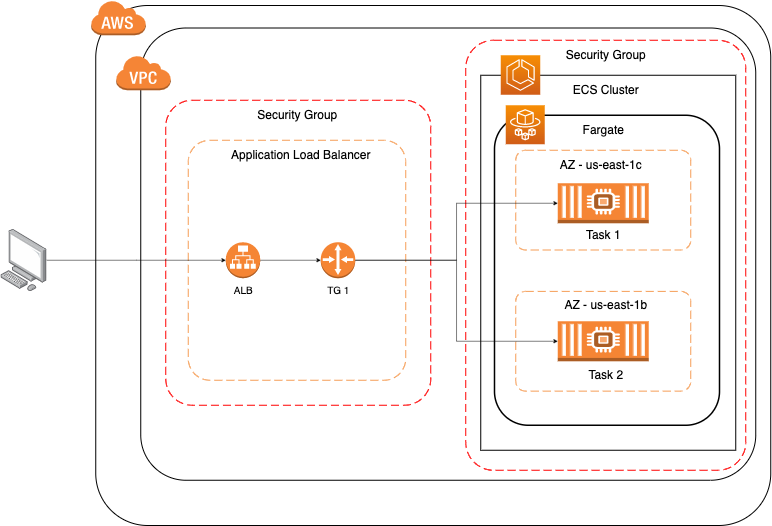

The diagram above was exported from draw.io. Its source (the exported page's mxGraphModel, read from the mxfile embedded in the PNG):
<mxGraphModel dx="2037" dy="1099" grid="1" gridSize="10" guides="1" tooltips="1" connect="1" arrows="1" fold="1" page="1" pageScale="1" pageWidth="1700" pageHeight="1100" math="0" shadow="0">
  <root>
    <mxCell id="0" />
    <mxCell id="1" parent="0" />
    <mxCell id="lnj3uUvIgwFL1yGoNEsl-1" value="" style="rounded=1;arcSize=10;dashed=1;strokeColor=#F59D56;fillColor=none;gradientColor=none;dashPattern=8 4;strokeWidth=2;" vertex="1" parent="1">
      <mxGeometry x="1140" y="320" width="350" height="199.5" as="geometry" />
    </mxCell>
    <mxCell id="8jmR09PrWT2qkq5dc7QQ-9" value="" style="rounded=1;arcSize=10;dashed=0;fillColor=none;gradientColor=none;strokeWidth=2;" parent="1" vertex="1">
      <mxGeometry x="300" y="30.5" width="1350" height="1040" as="geometry" />
    </mxCell>
    <mxCell id="8jmR09PrWT2qkq5dc7QQ-13" value="" style="rounded=1;arcSize=10;dashed=0;fillColor=none;gradientColor=none;strokeWidth=2;" parent="1" vertex="1">
      <mxGeometry x="390" y="75.5" width="1230" height="904.5" as="geometry" />
    </mxCell>
    <mxCell id="8jmR09PrWT2qkq5dc7QQ-33" value="" style="rounded=1;arcSize=10;dashed=1;strokeColor=#ff0000;fillColor=none;gradientColor=none;dashPattern=8 4;strokeWidth=2;" parent="1" vertex="1">
      <mxGeometry x="1040" y="100" width="560" height="860" as="geometry" />
    </mxCell>
    <mxCell id="8jmR09PrWT2qkq5dc7QQ-36" value="" style="rounded=0;whiteSpace=wrap;html=1;fontSize=24;fillColor=none;fontColor=#333333;strokeColor=#000000;strokeWidth=2;" parent="1" vertex="1">
      <mxGeometry x="1070" y="170" width="510" height="750" as="geometry" />
    </mxCell>
    <mxCell id="8jmR09PrWT2qkq5dc7QQ-40" value="" style="rounded=1;whiteSpace=wrap;html=1;fontSize=24;strokeWidth=3;shadow=0;fillColor=none;" parent="1" vertex="1">
      <mxGeometry x="1097.5" y="250" width="450" height="620" as="geometry" />
    </mxCell>
    <mxCell id="lnj3uUvIgwFL1yGoNEsl-2" value="" style="rounded=1;arcSize=10;dashed=1;strokeColor=#F59D56;fillColor=none;gradientColor=none;dashPattern=8 4;strokeWidth=2;" vertex="1" parent="1">
      <mxGeometry x="1140" y="602.27" width="350" height="199.5" as="geometry" />
    </mxCell>
    <mxCell id="8jmR09PrWT2qkq5dc7QQ-23" value="" style="rounded=1;arcSize=10;dashed=1;strokeColor=#ff0000;fillColor=none;gradientColor=none;dashPattern=8 4;strokeWidth=2;" parent="1" vertex="1">
      <mxGeometry x="440" y="220" width="530" height="610" as="geometry" />
    </mxCell>
    <mxCell id="8jmR09PrWT2qkq5dc7QQ-29" value="" style="rounded=1;arcSize=10;dashed=1;strokeColor=#F59D56;fillColor=none;gradientColor=none;dashPattern=8 4;strokeWidth=2;" parent="1" vertex="1">
      <mxGeometry x="485" y="300" width="435" height="480" as="geometry" />
    </mxCell>
    <mxCell id="8jmR09PrWT2qkq5dc7QQ-10" value="" style="dashed=0;html=1;shape=mxgraph.aws3.cloud;fillColor=#F58536;gradientColor=none;dashed=0;" parent="1" vertex="1">
      <mxGeometry x="290" y="20" width="110" height="70" as="geometry" />
    </mxCell>
    <mxCell id="8jmR09PrWT2qkq5dc7QQ-14" value="" style="dashed=0;html=1;shape=mxgraph.aws3.virtual_private_cloud;fillColor=#F58536;gradientColor=none;dashed=0;" parent="1" vertex="1">
      <mxGeometry x="340" y="130" width="110" height="70" as="geometry" />
    </mxCell>
    <mxCell id="8jmR09PrWT2qkq5dc7QQ-55" style="edgeStyle=orthogonalEdgeStyle;rounded=0;orthogonalLoop=1;jettySize=auto;html=1;fontSize=24;entryX=0;entryY=0.5;entryDx=0;entryDy=0;entryPerimeter=0;" parent="1" source="8jmR09PrWT2qkq5dc7QQ-18" target="8jmR09PrWT2qkq5dc7QQ-24" edge="1">
      <mxGeometry relative="1" as="geometry" />
    </mxCell>
    <mxCell id="8jmR09PrWT2qkq5dc7QQ-18" value="" style="outlineConnect=0;dashed=0;verticalLabelPosition=bottom;verticalAlign=top;align=center;html=1;shape=mxgraph.aws3.application_load_balancer;fillColor=#F58534;gradientColor=none;" parent="1" vertex="1">
      <mxGeometry x="560" y="504" width="69" height="72" as="geometry" />
    </mxCell>
    <mxCell id="lnj3uUvIgwFL1yGoNEsl-10" style="edgeStyle=orthogonalEdgeStyle;rounded=0;orthogonalLoop=1;jettySize=auto;html=1;entryX=0;entryY=0.5;entryDx=0;entryDy=0;entryPerimeter=0;" edge="1" parent="1" source="8jmR09PrWT2qkq5dc7QQ-24" target="8jmR09PrWT2qkq5dc7QQ-44">
      <mxGeometry relative="1" as="geometry" />
    </mxCell>
    <mxCell id="lnj3uUvIgwFL1yGoNEsl-11" style="edgeStyle=orthogonalEdgeStyle;rounded=0;orthogonalLoop=1;jettySize=auto;html=1;entryX=0;entryY=0.5;entryDx=0;entryDy=0;entryPerimeter=0;" edge="1" parent="1" source="8jmR09PrWT2qkq5dc7QQ-24" target="8jmR09PrWT2qkq5dc7QQ-45">
      <mxGeometry relative="1" as="geometry" />
    </mxCell>
    <mxCell id="8jmR09PrWT2qkq5dc7QQ-24" value="" style="outlineConnect=0;dashed=0;verticalLabelPosition=bottom;verticalAlign=top;align=center;html=1;shape=mxgraph.aws3.router;fillColor=#F58534;gradientColor=none;" parent="1" vertex="1">
      <mxGeometry x="750" y="504" width="69" height="72" as="geometry" />
    </mxCell>
    <mxCell id="8jmR09PrWT2qkq5dc7QQ-26" value="&lt;font style=&quot;font-size: 24px&quot;&gt;Security Group&lt;/font&gt;" style="text;html=1;resizable=0;autosize=1;align=center;verticalAlign=middle;points=[];fillColor=none;strokeColor=none;rounded=0;" parent="1" vertex="1">
      <mxGeometry x="612.5" y="240" width="180" height="20" as="geometry" />
    </mxCell>
    <mxCell id="8jmR09PrWT2qkq5dc7QQ-30" value="&lt;font style=&quot;font-size: 24px&quot;&gt;Application Load Balancer&lt;/font&gt;" style="text;html=1;resizable=0;autosize=1;align=center;verticalAlign=middle;points=[];fillColor=none;strokeColor=none;rounded=0;" parent="1" vertex="1">
      <mxGeometry x="565" y="320" width="290" height="20" as="geometry" />
    </mxCell>
    <mxCell id="8jmR09PrWT2qkq5dc7QQ-31" value="&lt;font style=&quot;font-size: 20px&quot;&gt;TG 1&lt;/font&gt;" style="text;html=1;resizable=0;autosize=1;align=center;verticalAlign=middle;points=[];fillColor=none;strokeColor=none;rounded=0;" parent="1" vertex="1">
      <mxGeometry x="754.5" y="590" width="60" height="20" as="geometry" />
    </mxCell>
    <mxCell id="8jmR09PrWT2qkq5dc7QQ-34" value="&lt;span style=&quot;font-size: 24px&quot;&gt;Security Group&lt;/span&gt;" style="text;html=1;resizable=0;autosize=1;align=center;verticalAlign=middle;points=[];fillColor=none;strokeColor=none;rounded=0;" parent="1" vertex="1">
      <mxGeometry x="1230" y="120" width="180" height="20" as="geometry" />
    </mxCell>
    <mxCell id="8jmR09PrWT2qkq5dc7QQ-37" value="&lt;span style=&quot;font-size: 24px&quot;&gt;ECS Cluster&lt;/span&gt;" style="text;html=1;resizable=0;autosize=1;align=center;verticalAlign=middle;points=[];fillColor=none;strokeColor=none;rounded=0;" parent="1" vertex="1">
      <mxGeometry x="1245" y="189" width="150" height="20" as="geometry" />
    </mxCell>
    <mxCell id="8jmR09PrWT2qkq5dc7QQ-39" value="" style="sketch=0;points=[[0,0,0],[0.25,0,0],[0.5,0,0],[0.75,0,0],[1,0,0],[0,1,0],[0.25,1,0],[0.5,1,0],[0.75,1,0],[1,1,0],[0,0.25,0],[0,0.5,0],[0,0.75,0],[1,0.25,0],[1,0.5,0],[1,0.75,0]];outlineConnect=0;fontColor=#232F3E;gradientColor=#F78E04;gradientDirection=north;fillColor=#D05C17;strokeColor=#ffffff;dashed=0;verticalLabelPosition=bottom;verticalAlign=top;align=center;html=1;fontSize=12;fontStyle=0;aspect=fixed;shape=mxgraph.aws4.resourceIcon;resIcon=mxgraph.aws4.ecs;" parent="1" vertex="1">
      <mxGeometry x="1110" y="130" width="79" height="79" as="geometry" />
    </mxCell>
    <mxCell id="8jmR09PrWT2qkq5dc7QQ-41" value="&lt;span style=&quot;font-size: 24px&quot;&gt;Fargate&lt;/span&gt;" style="text;html=1;resizable=0;autosize=1;align=center;verticalAlign=middle;points=[];fillColor=none;strokeColor=none;rounded=0;" parent="1" vertex="1">
      <mxGeometry x="1265" y="270" width="100" height="20" as="geometry" />
    </mxCell>
    <mxCell id="8jmR09PrWT2qkq5dc7QQ-42" value="" style="sketch=0;points=[[0,0,0],[0.25,0,0],[0.5,0,0],[0.75,0,0],[1,0,0],[0,1,0],[0.25,1,0],[0.5,1,0],[0.75,1,0],[1,1,0],[0,0.25,0],[0,0.5,0],[0,0.75,0],[1,0.25,0],[1,0.5,0],[1,0.75,0]];outlineConnect=0;fontColor=#232F3E;gradientColor=#F78E04;gradientDirection=north;fillColor=#D05C17;strokeColor=#ffffff;dashed=0;verticalLabelPosition=bottom;verticalAlign=top;align=center;html=1;fontSize=12;fontStyle=0;aspect=fixed;shape=mxgraph.aws4.resourceIcon;resIcon=mxgraph.aws4.fargate;" parent="1" vertex="1">
      <mxGeometry x="1120" y="230" width="78" height="78" as="geometry" />
    </mxCell>
    <mxCell id="8jmR09PrWT2qkq5dc7QQ-44" value="" style="outlineConnect=0;dashed=0;verticalLabelPosition=bottom;verticalAlign=top;align=center;html=1;shape=mxgraph.aws3.ec2_compute_container_2;fillColor=#F58534;gradientColor=none;fontSize=24;strokeWidth=3;" parent="1" vertex="1">
      <mxGeometry x="1224" y="386" width="182" height="80" as="geometry" />
    </mxCell>
    <mxCell id="8jmR09PrWT2qkq5dc7QQ-45" value="" style="outlineConnect=0;dashed=0;verticalLabelPosition=bottom;verticalAlign=top;align=center;html=1;shape=mxgraph.aws3.ec2_compute_container_2;fillColor=#F58534;gradientColor=none;fontSize=24;strokeWidth=3;" parent="1" vertex="1">
      <mxGeometry x="1224" y="662.02" width="182" height="80" as="geometry" />
    </mxCell>
    <mxCell id="8jmR09PrWT2qkq5dc7QQ-46" value="&lt;span style=&quot;font-size: 24px&quot;&gt;Task 1&lt;/span&gt;" style="text;html=1;resizable=0;autosize=1;align=center;verticalAlign=middle;points=[];fillColor=none;strokeColor=none;rounded=0;" parent="1" vertex="1">
      <mxGeometry x="1270" y="480" width="90" height="20" as="geometry" />
    </mxCell>
    <mxCell id="8jmR09PrWT2qkq5dc7QQ-47" value="&lt;span style=&quot;font-size: 24px&quot;&gt;Task 2&lt;/span&gt;" style="text;html=1;resizable=0;autosize=1;align=center;verticalAlign=middle;points=[];fillColor=none;strokeColor=none;rounded=0;" parent="1" vertex="1">
      <mxGeometry x="1275" y="760" width="90" height="20" as="geometry" />
    </mxCell>
    <mxCell id="8jmR09PrWT2qkq5dc7QQ-53" style="edgeStyle=orthogonalEdgeStyle;rounded=0;orthogonalLoop=1;jettySize=auto;html=1;entryX=0;entryY=0.5;entryDx=0;entryDy=0;entryPerimeter=0;fontSize=24;" parent="1" source="8jmR09PrWT2qkq5dc7QQ-50" target="8jmR09PrWT2qkq5dc7QQ-18" edge="1">
      <mxGeometry relative="1" as="geometry" />
    </mxCell>
    <mxCell id="8jmR09PrWT2qkq5dc7QQ-50" value="" style="points=[];aspect=fixed;html=1;align=center;shadow=0;dashed=0;image;image=img/lib/allied_telesis/computer_and_terminals/Personal_Computer.svg;fontSize=24;strokeWidth=3;" parent="1" vertex="1">
      <mxGeometry x="110" y="477.72999999999996" width="91.89" height="124.54" as="geometry" />
    </mxCell>
    <mxCell id="lnj3uUvIgwFL1yGoNEsl-3" value="&lt;span style=&quot;font-size: 24px&quot;&gt;AZ - us-east-1c&lt;/span&gt;" style="text;html=1;resizable=0;autosize=1;align=center;verticalAlign=middle;points=[];fillColor=none;strokeColor=none;rounded=0;" vertex="1" parent="1">
      <mxGeometry x="1220" y="340" width="180" height="20" as="geometry" />
    </mxCell>
    <mxCell id="lnj3uUvIgwFL1yGoNEsl-4" value="&lt;span style=&quot;font-size: 24px&quot;&gt;AZ - us-east-1b&lt;/span&gt;" style="text;html=1;resizable=0;autosize=1;align=center;verticalAlign=middle;points=[];fillColor=none;strokeColor=none;rounded=0;" vertex="1" parent="1">
      <mxGeometry x="1230" y="620" width="180" height="20" as="geometry" />
    </mxCell>
    <mxCell id="lnj3uUvIgwFL1yGoNEsl-12" value="&lt;font style=&quot;font-size: 20px&quot;&gt;ALB&lt;/font&gt;" style="text;html=1;resizable=0;autosize=1;align=center;verticalAlign=middle;points=[];fillColor=none;strokeColor=none;rounded=0;" vertex="1" parent="1">
      <mxGeometry x="570" y="590" width="50" height="20" as="geometry" />
    </mxCell>
  </root>
</mxGraphModel>